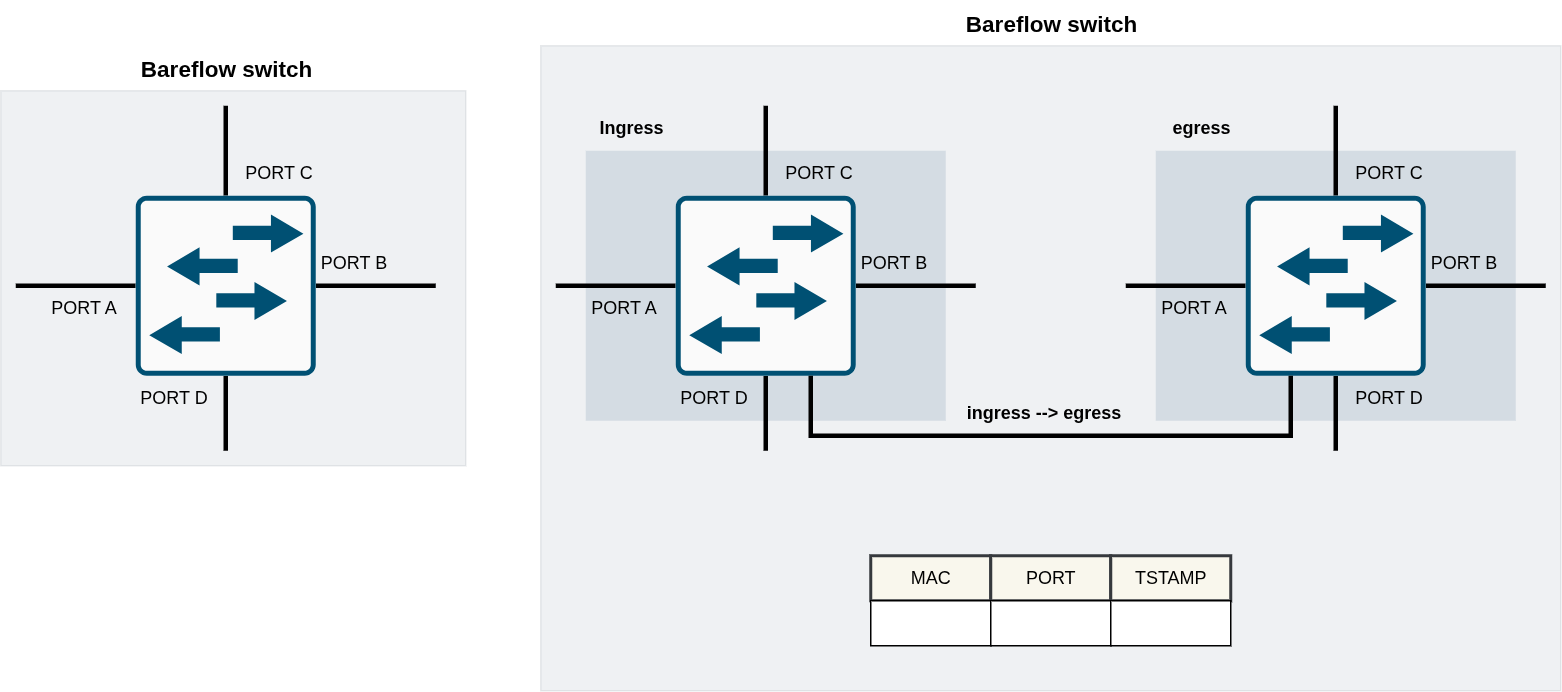

The diagram above was exported from draw.io. Its source (the exported page's mxGraphModel, read from the mxfile embedded in the PNG):
<mxGraphModel dx="1106" dy="605" grid="1" gridSize="10" guides="1" tooltips="1" connect="1" arrows="1" fold="1" page="1" pageScale="1" pageWidth="827" pageHeight="1169" math="0" shadow="0">
  <root>
    <mxCell id="0" />
    <mxCell id="1" parent="0" />
    <mxCell id="ibMmf9yfeyWz2_rg9jqh-41" value="" style="rounded=0;whiteSpace=wrap;html=1;opacity=10;strokeColor=#314354;align=center;verticalAlign=middle;fontFamily=Helvetica;fontSize=12;fontColor=#ffffff;fillColor=#647687;" vertex="1" parent="1">
      <mxGeometry x="470" y="240" width="310" height="250" as="geometry" />
    </mxCell>
    <mxCell id="ibMmf9yfeyWz2_rg9jqh-1" value="" style="rounded=0;whiteSpace=wrap;html=1;fillColor=#647687;strokeColor=#314354;fontColor=#ffffff;opacity=10;" vertex="1" parent="1">
      <mxGeometry x="830" y="210" width="680" height="430" as="geometry" />
    </mxCell>
    <mxCell id="ibMmf9yfeyWz2_rg9jqh-2" value="" style="rounded=0;whiteSpace=wrap;html=1;fillColor=#bac8d3;dashed=1;strokeWidth=2;strokeColor=none;opacity=50;" vertex="1" parent="1">
      <mxGeometry x="860" y="280" width="240" height="180" as="geometry" />
    </mxCell>
    <mxCell id="ibMmf9yfeyWz2_rg9jqh-3" value="" style="rounded=0;whiteSpace=wrap;html=1;fillColor=#bac8d3;dashed=1;strokeWidth=2;strokeColor=none;opacity=50;" vertex="1" parent="1">
      <mxGeometry x="1240" y="280" width="240" height="180" as="geometry" />
    </mxCell>
    <mxCell id="ibMmf9yfeyWz2_rg9jqh-4" style="edgeStyle=orthogonalEdgeStyle;rounded=0;orthogonalLoop=1;jettySize=auto;html=1;exitX=0;exitY=0.5;exitDx=0;exitDy=0;exitPerimeter=0;strokeWidth=3;endArrow=none;endFill=0;" edge="1" parent="1" source="ibMmf9yfeyWz2_rg9jqh-8">
      <mxGeometry relative="1" as="geometry">
        <mxPoint x="480" y="370" as="targetPoint" />
      </mxGeometry>
    </mxCell>
    <mxCell id="ibMmf9yfeyWz2_rg9jqh-5" style="edgeStyle=orthogonalEdgeStyle;rounded=0;orthogonalLoop=1;jettySize=auto;html=1;exitX=1;exitY=0.5;exitDx=0;exitDy=0;exitPerimeter=0;endArrow=none;endFill=0;strokeWidth=3;" edge="1" parent="1" source="ibMmf9yfeyWz2_rg9jqh-8">
      <mxGeometry relative="1" as="geometry">
        <mxPoint x="760" y="370" as="targetPoint" />
      </mxGeometry>
    </mxCell>
    <mxCell id="ibMmf9yfeyWz2_rg9jqh-6" style="edgeStyle=orthogonalEdgeStyle;rounded=0;orthogonalLoop=1;jettySize=auto;html=1;exitX=0.5;exitY=1;exitDx=0;exitDy=0;exitPerimeter=0;strokeWidth=3;endArrow=none;endFill=0;" edge="1" parent="1" source="ibMmf9yfeyWz2_rg9jqh-8">
      <mxGeometry relative="1" as="geometry">
        <mxPoint x="620" y="480" as="targetPoint" />
      </mxGeometry>
    </mxCell>
    <mxCell id="ibMmf9yfeyWz2_rg9jqh-7" style="edgeStyle=orthogonalEdgeStyle;rounded=0;orthogonalLoop=1;jettySize=auto;html=1;exitX=0.5;exitY=0;exitDx=0;exitDy=0;exitPerimeter=0;strokeWidth=3;endArrow=none;endFill=0;" edge="1" parent="1" source="ibMmf9yfeyWz2_rg9jqh-8">
      <mxGeometry relative="1" as="geometry">
        <mxPoint x="620" y="250" as="targetPoint" />
      </mxGeometry>
    </mxCell>
    <mxCell id="ibMmf9yfeyWz2_rg9jqh-8" value="" style="sketch=0;points=[[0.015,0.015,0],[0.985,0.015,0],[0.985,0.985,0],[0.015,0.985,0],[0.25,0,0],[0.5,0,0],[0.75,0,0],[1,0.25,0],[1,0.5,0],[1,0.75,0],[0.75,1,0],[0.5,1,0],[0.25,1,0],[0,0.75,0],[0,0.5,0],[0,0.25,0]];verticalLabelPosition=bottom;html=1;verticalAlign=top;aspect=fixed;align=center;pointerEvents=1;shape=mxgraph.cisco19.rect;prIcon=l2_switch;fillColor=#FAFAFA;strokeColor=#005073;" vertex="1" parent="1">
      <mxGeometry x="560" y="310" width="120" height="120" as="geometry" />
    </mxCell>
    <mxCell id="ibMmf9yfeyWz2_rg9jqh-9" value="MAC" style="rounded=0;whiteSpace=wrap;html=1;fillColor=#f9f7ed;strokeColor=#36393d;strokeWidth=2;" vertex="1" parent="1">
      <mxGeometry x="1050" y="550" width="80" height="30" as="geometry" />
    </mxCell>
    <mxCell id="ibMmf9yfeyWz2_rg9jqh-10" value="PORT" style="rounded=0;whiteSpace=wrap;html=1;fillColor=#f9f7ed;strokeColor=#36393d;strokeWidth=2;" vertex="1" parent="1">
      <mxGeometry x="1130" y="550" width="80" height="30" as="geometry" />
    </mxCell>
    <mxCell id="ibMmf9yfeyWz2_rg9jqh-11" value="TSTAMP" style="rounded=0;whiteSpace=wrap;html=1;fillColor=#f9f7ed;strokeColor=#36393d;strokeWidth=2;" vertex="1" parent="1">
      <mxGeometry x="1210" y="550" width="80" height="30" as="geometry" />
    </mxCell>
    <mxCell id="ibMmf9yfeyWz2_rg9jqh-12" value="" style="rounded=0;whiteSpace=wrap;html=1;" vertex="1" parent="1">
      <mxGeometry x="1050" y="580" width="80" height="30" as="geometry" />
    </mxCell>
    <mxCell id="ibMmf9yfeyWz2_rg9jqh-13" value="" style="rounded=0;whiteSpace=wrap;html=1;" vertex="1" parent="1">
      <mxGeometry x="1130" y="580" width="80" height="30" as="geometry" />
    </mxCell>
    <mxCell id="ibMmf9yfeyWz2_rg9jqh-14" value="" style="rounded=0;whiteSpace=wrap;html=1;" vertex="1" parent="1">
      <mxGeometry x="1210" y="580" width="80" height="30" as="geometry" />
    </mxCell>
    <mxCell id="ibMmf9yfeyWz2_rg9jqh-15" value="PORT A" style="text;html=1;align=center;verticalAlign=middle;resizable=0;points=[];autosize=1;strokeColor=none;fillColor=none;" vertex="1" parent="1">
      <mxGeometry x="490" y="370" width="70" height="30" as="geometry" />
    </mxCell>
    <mxCell id="ibMmf9yfeyWz2_rg9jqh-16" value="PORT B" style="text;html=1;align=center;verticalAlign=middle;resizable=0;points=[];autosize=1;strokeColor=none;fillColor=none;" vertex="1" parent="1">
      <mxGeometry x="670" y="340" width="70" height="30" as="geometry" />
    </mxCell>
    <mxCell id="ibMmf9yfeyWz2_rg9jqh-17" value="PORT C" style="text;html=1;align=center;verticalAlign=middle;resizable=0;points=[];autosize=1;strokeColor=none;fillColor=none;" vertex="1" parent="1">
      <mxGeometry x="620" y="280" width="70" height="30" as="geometry" />
    </mxCell>
    <mxCell id="ibMmf9yfeyWz2_rg9jqh-18" value="PORT D" style="text;html=1;align=center;verticalAlign=middle;resizable=0;points=[];autosize=1;strokeColor=none;fillColor=none;" vertex="1" parent="1">
      <mxGeometry x="550" y="430" width="70" height="30" as="geometry" />
    </mxCell>
    <mxCell id="ibMmf9yfeyWz2_rg9jqh-19" style="edgeStyle=orthogonalEdgeStyle;rounded=0;orthogonalLoop=1;jettySize=auto;html=1;exitX=0;exitY=0.5;exitDx=0;exitDy=0;exitPerimeter=0;strokeWidth=3;endArrow=none;endFill=0;" edge="1" parent="1" source="ibMmf9yfeyWz2_rg9jqh-23">
      <mxGeometry relative="1" as="geometry">
        <mxPoint x="840" y="370" as="targetPoint" />
      </mxGeometry>
    </mxCell>
    <mxCell id="ibMmf9yfeyWz2_rg9jqh-20" style="edgeStyle=orthogonalEdgeStyle;rounded=0;orthogonalLoop=1;jettySize=auto;html=1;exitX=1;exitY=0.5;exitDx=0;exitDy=0;exitPerimeter=0;endArrow=none;endFill=0;strokeWidth=3;" edge="1" parent="1" source="ibMmf9yfeyWz2_rg9jqh-23">
      <mxGeometry relative="1" as="geometry">
        <mxPoint x="1120" y="370" as="targetPoint" />
      </mxGeometry>
    </mxCell>
    <mxCell id="ibMmf9yfeyWz2_rg9jqh-21" style="edgeStyle=orthogonalEdgeStyle;rounded=0;orthogonalLoop=1;jettySize=auto;html=1;exitX=0.5;exitY=1;exitDx=0;exitDy=0;exitPerimeter=0;strokeWidth=3;endArrow=none;endFill=0;" edge="1" parent="1" source="ibMmf9yfeyWz2_rg9jqh-23">
      <mxGeometry relative="1" as="geometry">
        <mxPoint x="980" y="480" as="targetPoint" />
      </mxGeometry>
    </mxCell>
    <mxCell id="ibMmf9yfeyWz2_rg9jqh-22" style="edgeStyle=orthogonalEdgeStyle;rounded=0;orthogonalLoop=1;jettySize=auto;html=1;exitX=0.5;exitY=0;exitDx=0;exitDy=0;exitPerimeter=0;strokeWidth=3;endArrow=none;endFill=0;" edge="1" parent="1" source="ibMmf9yfeyWz2_rg9jqh-23">
      <mxGeometry relative="1" as="geometry">
        <mxPoint x="980" y="250" as="targetPoint" />
      </mxGeometry>
    </mxCell>
    <mxCell id="ibMmf9yfeyWz2_rg9jqh-23" value="" style="sketch=0;points=[[0.015,0.015,0],[0.985,0.015,0],[0.985,0.985,0],[0.015,0.985,0],[0.25,0,0],[0.5,0,0],[0.75,0,0],[1,0.25,0],[1,0.5,0],[1,0.75,0],[0.75,1,0],[0.5,1,0],[0.25,1,0],[0,0.75,0],[0,0.5,0],[0,0.25,0]];verticalLabelPosition=bottom;html=1;verticalAlign=top;aspect=fixed;align=center;pointerEvents=1;shape=mxgraph.cisco19.rect;prIcon=l2_switch;fillColor=#FAFAFA;strokeColor=#005073;" vertex="1" parent="1">
      <mxGeometry x="920" y="310" width="120" height="120" as="geometry" />
    </mxCell>
    <mxCell id="ibMmf9yfeyWz2_rg9jqh-24" value="PORT A" style="text;html=1;align=center;verticalAlign=middle;resizable=0;points=[];autosize=1;strokeColor=none;fillColor=none;" vertex="1" parent="1">
      <mxGeometry x="850" y="370" width="70" height="30" as="geometry" />
    </mxCell>
    <mxCell id="ibMmf9yfeyWz2_rg9jqh-25" value="PORT B" style="text;html=1;align=center;verticalAlign=middle;resizable=0;points=[];autosize=1;strokeColor=none;fillColor=none;" vertex="1" parent="1">
      <mxGeometry x="1030" y="340" width="70" height="30" as="geometry" />
    </mxCell>
    <mxCell id="ibMmf9yfeyWz2_rg9jqh-26" value="PORT C" style="text;html=1;align=center;verticalAlign=middle;resizable=0;points=[];autosize=1;strokeColor=none;fillColor=none;" vertex="1" parent="1">
      <mxGeometry x="980" y="280" width="70" height="30" as="geometry" />
    </mxCell>
    <mxCell id="ibMmf9yfeyWz2_rg9jqh-27" value="PORT D" style="text;html=1;align=center;verticalAlign=middle;resizable=0;points=[];autosize=1;strokeColor=none;fillColor=none;" vertex="1" parent="1">
      <mxGeometry x="910" y="430" width="70" height="30" as="geometry" />
    </mxCell>
    <mxCell id="ibMmf9yfeyWz2_rg9jqh-28" value="Ingress" style="text;html=1;align=center;verticalAlign=middle;resizable=0;points=[];autosize=1;strokeColor=none;fillColor=none;fontStyle=1" vertex="1" parent="1">
      <mxGeometry x="860" y="250" width="60" height="30" as="geometry" />
    </mxCell>
    <mxCell id="ibMmf9yfeyWz2_rg9jqh-29" style="edgeStyle=orthogonalEdgeStyle;rounded=0;orthogonalLoop=1;jettySize=auto;html=1;exitX=0;exitY=0.5;exitDx=0;exitDy=0;exitPerimeter=0;strokeWidth=3;endArrow=none;endFill=0;" edge="1" parent="1" source="ibMmf9yfeyWz2_rg9jqh-33">
      <mxGeometry relative="1" as="geometry">
        <mxPoint x="1220" y="370" as="targetPoint" />
      </mxGeometry>
    </mxCell>
    <mxCell id="ibMmf9yfeyWz2_rg9jqh-30" style="edgeStyle=orthogonalEdgeStyle;rounded=0;orthogonalLoop=1;jettySize=auto;html=1;exitX=1;exitY=0.5;exitDx=0;exitDy=0;exitPerimeter=0;endArrow=none;endFill=0;strokeWidth=3;" edge="1" parent="1" source="ibMmf9yfeyWz2_rg9jqh-33">
      <mxGeometry relative="1" as="geometry">
        <mxPoint x="1500" y="370" as="targetPoint" />
      </mxGeometry>
    </mxCell>
    <mxCell id="ibMmf9yfeyWz2_rg9jqh-31" style="edgeStyle=orthogonalEdgeStyle;rounded=0;orthogonalLoop=1;jettySize=auto;html=1;exitX=0.5;exitY=1;exitDx=0;exitDy=0;exitPerimeter=0;strokeWidth=3;endArrow=none;endFill=0;" edge="1" parent="1" source="ibMmf9yfeyWz2_rg9jqh-33">
      <mxGeometry relative="1" as="geometry">
        <mxPoint x="1360" y="480" as="targetPoint" />
      </mxGeometry>
    </mxCell>
    <mxCell id="ibMmf9yfeyWz2_rg9jqh-32" style="edgeStyle=orthogonalEdgeStyle;rounded=0;orthogonalLoop=1;jettySize=auto;html=1;exitX=0.5;exitY=0;exitDx=0;exitDy=0;exitPerimeter=0;strokeWidth=3;endArrow=none;endFill=0;" edge="1" parent="1" source="ibMmf9yfeyWz2_rg9jqh-33">
      <mxGeometry relative="1" as="geometry">
        <mxPoint x="1360" y="250" as="targetPoint" />
      </mxGeometry>
    </mxCell>
    <mxCell id="ibMmf9yfeyWz2_rg9jqh-33" value="" style="sketch=0;points=[[0.015,0.015,0],[0.985,0.015,0],[0.985,0.985,0],[0.015,0.985,0],[0.25,0,0],[0.5,0,0],[0.75,0,0],[1,0.25,0],[1,0.5,0],[1,0.75,0],[0.75,1,0],[0.5,1,0],[0.25,1,0],[0,0.75,0],[0,0.5,0],[0,0.25,0]];verticalLabelPosition=bottom;html=1;verticalAlign=top;aspect=fixed;align=center;pointerEvents=1;shape=mxgraph.cisco19.rect;prIcon=l2_switch;fillColor=#FAFAFA;strokeColor=#005073;" vertex="1" parent="1">
      <mxGeometry x="1300" y="310" width="120" height="120" as="geometry" />
    </mxCell>
    <mxCell id="ibMmf9yfeyWz2_rg9jqh-34" value="PORT A" style="text;html=1;align=center;verticalAlign=middle;resizable=0;points=[];autosize=1;strokeColor=none;fillColor=none;" vertex="1" parent="1">
      <mxGeometry x="1230" y="370" width="70" height="30" as="geometry" />
    </mxCell>
    <mxCell id="ibMmf9yfeyWz2_rg9jqh-35" value="PORT B" style="text;html=1;align=center;verticalAlign=middle;resizable=0;points=[];autosize=1;strokeColor=none;fillColor=none;" vertex="1" parent="1">
      <mxGeometry x="1410" y="340" width="70" height="30" as="geometry" />
    </mxCell>
    <mxCell id="ibMmf9yfeyWz2_rg9jqh-36" value="PORT C" style="text;html=1;align=center;verticalAlign=middle;resizable=0;points=[];autosize=1;strokeColor=none;fillColor=none;" vertex="1" parent="1">
      <mxGeometry x="1360" y="280" width="70" height="30" as="geometry" />
    </mxCell>
    <mxCell id="ibMmf9yfeyWz2_rg9jqh-37" value="PORT D" style="text;html=1;align=center;verticalAlign=middle;resizable=0;points=[];autosize=1;strokeColor=none;fillColor=none;" vertex="1" parent="1">
      <mxGeometry x="1360" y="430" width="70" height="30" as="geometry" />
    </mxCell>
    <mxCell id="ibMmf9yfeyWz2_rg9jqh-38" value="egress" style="text;html=1;align=center;verticalAlign=middle;resizable=0;points=[];autosize=1;strokeColor=none;fillColor=none;fontStyle=1" vertex="1" parent="1">
      <mxGeometry x="1240" y="250" width="60" height="30" as="geometry" />
    </mxCell>
    <mxCell id="ibMmf9yfeyWz2_rg9jqh-39" value="" style="endArrow=none;html=1;rounded=0;exitX=0.75;exitY=1;exitDx=0;exitDy=0;exitPerimeter=0;entryX=0.25;entryY=1;entryDx=0;entryDy=0;entryPerimeter=0;strokeWidth=3;" edge="1" parent="1" source="ibMmf9yfeyWz2_rg9jqh-23" target="ibMmf9yfeyWz2_rg9jqh-33">
      <mxGeometry width="50" height="50" relative="1" as="geometry">
        <mxPoint x="1080" y="520" as="sourcePoint" />
        <mxPoint x="1280" y="360" as="targetPoint" />
        <Array as="points">
          <mxPoint x="1010" y="470" />
          <mxPoint x="1330" y="470" />
        </Array>
      </mxGeometry>
    </mxCell>
    <mxCell id="ibMmf9yfeyWz2_rg9jqh-40" value="&lt;b&gt;ingress --&amp;gt; egress&lt;/b&gt;" style="text;html=1;align=center;verticalAlign=middle;resizable=0;points=[];autosize=1;strokeColor=none;fillColor=none;" vertex="1" parent="1">
      <mxGeometry x="1100" y="440" width="130" height="30" as="geometry" />
    </mxCell>
    <mxCell id="ibMmf9yfeyWz2_rg9jqh-43" value="Bareflow switch" style="text;html=1;align=center;verticalAlign=middle;resizable=0;points=[];autosize=1;strokeColor=none;fillColor=none;fontStyle=1;fontSize=15;" vertex="1" parent="1">
      <mxGeometry x="555" y="210" width="130" height="30" as="geometry" />
    </mxCell>
    <mxCell id="ibMmf9yfeyWz2_rg9jqh-44" value="Bareflow switch" style="text;html=1;align=center;verticalAlign=middle;resizable=0;points=[];autosize=1;strokeColor=none;fillColor=none;fontStyle=1;fontSize=15;" vertex="1" parent="1">
      <mxGeometry x="1105" y="180" width="130" height="30" as="geometry" />
    </mxCell>
  </root>
</mxGraphModel>